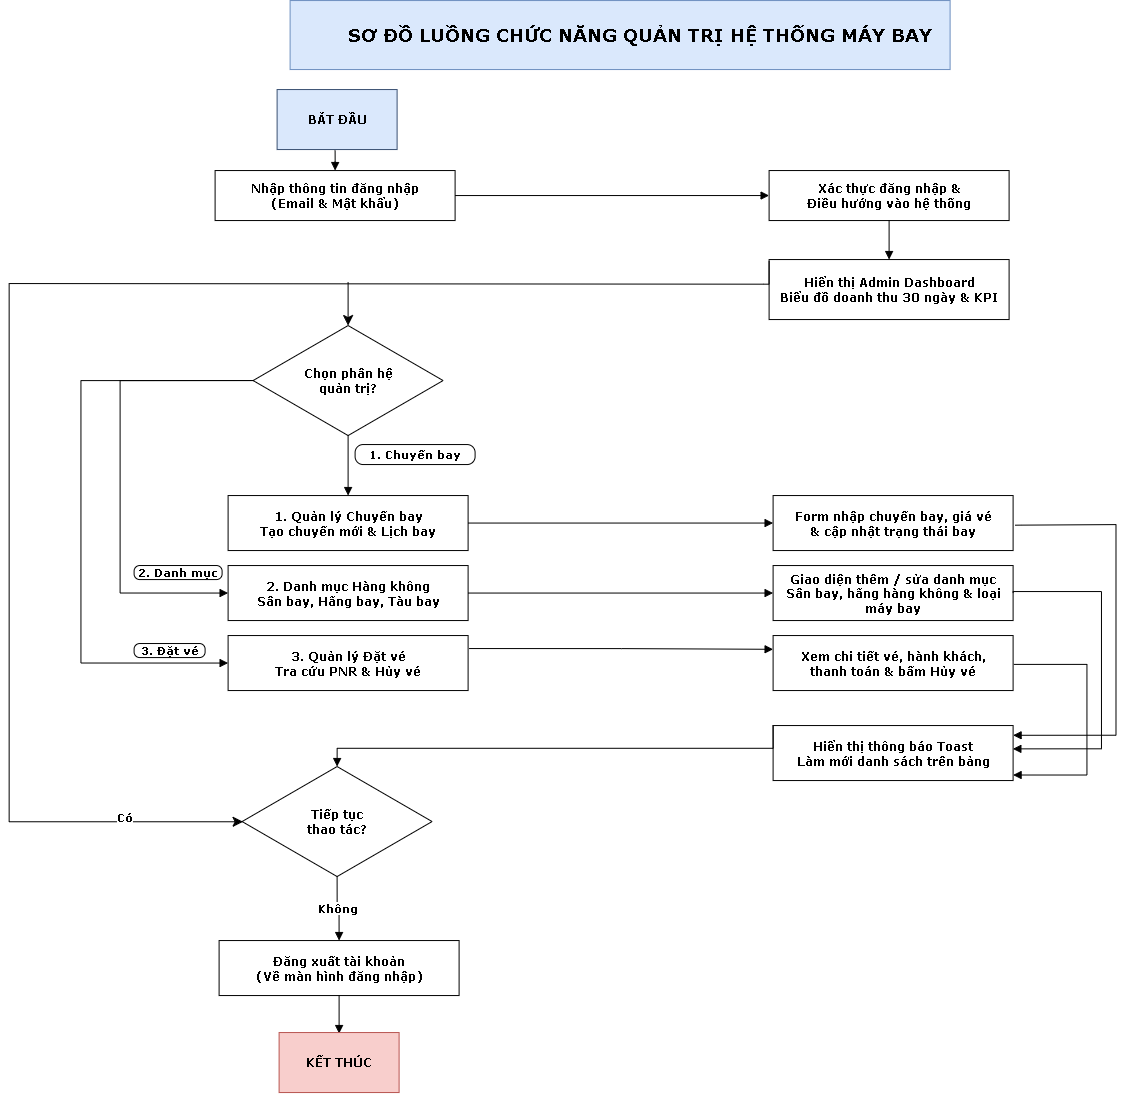

The diagram above was exported from draw.io. Its source (the exported page's mxGraphModel, read from the mxfile embedded in the PNG):
<mxGraphModel dx="2099" dy="1113" grid="0" gridSize="10" guides="1" tooltips="1" connect="1" arrows="1" fold="1" page="1" pageScale="1" pageWidth="440" pageHeight="560" math="0" shadow="0">
  <root>
    <mxCell id="0" />
    <mxCell id="1" parent="0" />
    <mxCell id="DB7GlvtqH2TKsTupu56k-39" parent="1" style="rounded=0;whiteSpace=wrap;html=1;fontSize=12;align=center;verticalAlign=middle;fontStyle=1;fontFamily=Verdana;" value="Nhập thông tin đăng nhập&#10;(Email &amp;amp; Mật khẩu)" vertex="1">
      <mxGeometry height="50" width="240" x="425.9999694824219" y="197.99999237060547" as="geometry" />
    </mxCell>
    <mxCell id="DB7GlvtqH2TKsTupu56k-40" parent="1" style="rhombus;whiteSpace=wrap;html=1;fontSize=12;fontStyle=1;align=center;verticalAlign=middle;fontFamily=Verdana;" value="Chọn phân hệ&#10;quản trị?" vertex="1">
      <mxGeometry height="110" width="190" x="463.9999694824219" y="352.99999237060547" as="geometry" />
    </mxCell>
    <mxCell id="DB7GlvtqH2TKsTupu56k-41" parent="1" style="rounded=1;arcSize=40;whiteSpace=wrap;html=1;fontSize=11;align=center;verticalAlign=middle;fontStyle=1;fontFamily=Verdana;" value="1. Chuyến bay" vertex="1">
      <mxGeometry height="20" width="120" x="566" y="472" as="geometry" />
    </mxCell>
    <mxCell id="DB7GlvtqH2TKsTupu56k-42" parent="1" style="rounded=0;whiteSpace=wrap;html=1;fontSize=12;align=center;verticalAlign=middle;fontStyle=1;fontFamily=Verdana;" value="1. Quản lý Chuyến bay&#10;Tạo chuyến mới &amp;amp; Lịch bay" vertex="1">
      <mxGeometry height="55" width="240" x="438.9999694824219" y="522.9999923706055" as="geometry" />
    </mxCell>
    <mxCell id="DB7GlvtqH2TKsTupu56k-43" parent="1" style="rounded=0;whiteSpace=wrap;html=1;fontSize=12;align=center;verticalAlign=middle;fontStyle=1;fontFamily=Verdana;" value="2. Danh mục Hàng không&#10;Sân bay, Hãng bay, Tàu bay" vertex="1">
      <mxGeometry height="55" width="240" x="438.9999694824219" y="592.9999923706055" as="geometry" />
    </mxCell>
    <mxCell id="DB7GlvtqH2TKsTupu56k-44" parent="1" style="rounded=0;whiteSpace=wrap;html=1;fontSize=12;align=center;verticalAlign=middle;fontStyle=1;fontFamily=Verdana;" value="3. Quản lý Đặt vé&#10;Tra cứu PNR &amp;amp; Hủy vé" vertex="1">
      <mxGeometry height="55" width="240" x="438.9999694824219" y="662.9999923706055" as="geometry" />
    </mxCell>
    <mxCell id="DB7GlvtqH2TKsTupu56k-45" parent="1" style="rounded=1;arcSize=40;whiteSpace=wrap;html=1;fontSize=11;align=center;verticalAlign=middle;fontStyle=1;fontFamily=Verdana;" value="2. Danh mục" vertex="1">
      <mxGeometry height="14" width="88" x="345" y="593" as="geometry" />
    </mxCell>
    <mxCell id="DB7GlvtqH2TKsTupu56k-46" parent="1" style="rounded=1;arcSize=40;whiteSpace=wrap;html=1;fontSize=11;align=center;verticalAlign=middle;fontStyle=1;fontFamily=Verdana;" value="3. Đặt vé" vertex="1">
      <mxGeometry height="14" width="71" x="345" y="671" as="geometry" />
    </mxCell>
    <mxCell id="DB7GlvtqH2TKsTupu56k-47" parent="1" style="rhombus;whiteSpace=wrap;html=1;fontSize=12;fontStyle=1;align=center;verticalAlign=middle;fontFamily=Verdana;" value="Tiếp tục&#10;thao tác?" vertex="1">
      <mxGeometry height="110" width="190" x="452.9999694824219" y="793.9999923706055" as="geometry" />
    </mxCell>
    <mxCell id="DB7GlvtqH2TKsTupu56k-50" parent="1" style="rounded=0;whiteSpace=wrap;html=1;fontSize=12;align=center;verticalAlign=middle;fontStyle=1;fontFamily=Verdana;" value="Đăng xuất tài khoản&#10;(Về màn hình đăng nhập)" vertex="1">
      <mxGeometry height="55" width="240" x="429.9999694824219" y="967.9999923706055" as="geometry" />
    </mxCell>
    <mxCell id="DB7GlvtqH2TKsTupu56k-52" parent="1" style="rounded=0;whiteSpace=wrap;html=1;fontSize=12;align=center;verticalAlign=middle;fontStyle=1;fontFamily=Verdana;" value="Xác thực đăng nhập &amp;amp;&#10;Điều hướng vào hệ thống" vertex="1">
      <mxGeometry height="50" width="240" x="979.9999694824219" y="197.99999237060547" as="geometry" />
    </mxCell>
    <mxCell id="DB7GlvtqH2TKsTupu56k-53" parent="1" style="rounded=0;whiteSpace=wrap;html=1;fontSize=12;align=center;verticalAlign=middle;fontStyle=1;fontFamily=Verdana;" value="Hiển thị Admin Dashboard&#10;Biểu đồ doanh thu 30 ngày &amp;amp; KPI" vertex="1">
      <mxGeometry height="60" width="240" x="979.9999694824219" y="286.99999237060547" as="geometry" />
    </mxCell>
    <mxCell id="DB7GlvtqH2TKsTupu56k-54" parent="1" style="rounded=0;whiteSpace=wrap;html=1;fontSize=12;align=center;verticalAlign=middle;fontStyle=1;fontFamily=Verdana;" value="Form nhập chuyến bay, giá vé&lt;br&gt;&amp;amp; cập nhật trạng thái bay" vertex="1">
      <mxGeometry height="55" width="240" x="983.9999694824219" y="522.9999923706055" as="geometry" />
    </mxCell>
    <mxCell id="DB7GlvtqH2TKsTupu56k-55" parent="1" style="rounded=0;whiteSpace=wrap;html=1;fontSize=12;align=center;verticalAlign=middle;fontStyle=1;fontFamily=Verdana;" value="Giao diện thêm / sửa danh mục&lt;br&gt;Sân bay, hãng hàng không &amp;amp; loại máy bay" vertex="1">
      <mxGeometry height="55" width="240" x="983.9999694824219" y="592.9999923706055" as="geometry" />
    </mxCell>
    <mxCell id="DB7GlvtqH2TKsTupu56k-56" parent="1" style="rounded=0;whiteSpace=wrap;html=1;fontSize=12;align=center;verticalAlign=middle;fontStyle=1;fontFamily=Verdana;" value="Xem chi tiết vé, hành khách,&#10;thanh toán &amp;amp; bấm Hủy vé" vertex="1">
      <mxGeometry height="55" width="240" x="983.9999694824219" y="662.9999923706055" as="geometry" />
    </mxCell>
    <mxCell id="DB7GlvtqH2TKsTupu56k-57" parent="1" style="rounded=0;whiteSpace=wrap;html=1;fontSize=12;align=center;verticalAlign=middle;fontStyle=1;fontFamily=Verdana;" value="Hiển thị thông báo Toast&#10;Làm mới danh sách trên bảng" vertex="1">
      <mxGeometry height="55" width="240" x="983.9999694824219" y="752.9999923706055" as="geometry" />
    </mxCell>
    <mxCell id="DB7GlvtqH2TKsTupu56k-58" edge="1" parent="1" style="edgeStyle=orthogonalEdgeStyle;rounded=0;html=1;endArrow=block;endFill=1;exitX=0.5;exitY=1;entryX=0.5;entryY=0;fontStyle=1;fontFamily=Verdana;" target="DB7GlvtqH2TKsTupu56k-39">
      <mxGeometry relative="1" as="geometry">
        <mxPoint x="545.9999694824219" y="177.99999237060547" as="sourcePoint" />
      </mxGeometry>
    </mxCell>
    <mxCell id="DB7GlvtqH2TKsTupu56k-59" edge="1" parent="1" source="DB7GlvtqH2TKsTupu56k-39" style="edgeStyle=orthogonalEdgeStyle;rounded=0;html=1;endArrow=block;endFill=1;exitX=1;exitY=0.5;entryX=0;entryY=0.5;fontStyle=1;fontFamily=Verdana;" target="DB7GlvtqH2TKsTupu56k-52">
      <mxGeometry relative="1" as="geometry" />
    </mxCell>
    <mxCell id="DB7GlvtqH2TKsTupu56k-60" edge="1" parent="1" source="DB7GlvtqH2TKsTupu56k-52" style="edgeStyle=orthogonalEdgeStyle;rounded=0;html=1;endArrow=block;endFill=1;exitX=0.5;exitY=1;entryX=0.5;entryY=0;fontStyle=1;fontFamily=Verdana;" target="DB7GlvtqH2TKsTupu56k-53">
      <mxGeometry relative="1" as="geometry" />
    </mxCell>
    <mxCell id="DB7GlvtqH2TKsTupu56k-62" edge="1" parent="1" source="DB7GlvtqH2TKsTupu56k-40" style="edgeStyle=orthogonalEdgeStyle;rounded=0;html=1;endArrow=block;endFill=1;exitX=0.5;exitY=1;entryX=0.5;entryY=0;fontStyle=1;fontFamily=Verdana;" target="DB7GlvtqH2TKsTupu56k-42">
      <mxGeometry relative="1" as="geometry" />
    </mxCell>
    <mxCell id="DB7GlvtqH2TKsTupu56k-63" edge="1" parent="1" source="DB7GlvtqH2TKsTupu56k-42" style="edgeStyle=orthogonalEdgeStyle;rounded=0;html=1;endArrow=block;endFill=1;exitX=1;exitY=0.5;entryX=0;entryY=0.5;fontStyle=1;fontFamily=Verdana;" target="DB7GlvtqH2TKsTupu56k-54">
      <mxGeometry relative="1" as="geometry" />
    </mxCell>
    <mxCell id="DB7GlvtqH2TKsTupu56k-64" edge="1" parent="1" source="DB7GlvtqH2TKsTupu56k-40" style="edgeStyle=orthogonalEdgeStyle;rounded=0;html=1;endArrow=block;endFill=1;exitX=0;exitY=0.5;entryX=0;entryY=0.5;fontStyle=1;fontFamily=Verdana;" target="DB7GlvtqH2TKsTupu56k-43">
      <mxGeometry relative="1" as="geometry">
        <Array as="points">
          <mxPoint x="331" y="408" />
          <mxPoint x="331" y="620.5" />
        </Array>
      </mxGeometry>
    </mxCell>
    <mxCell id="DB7GlvtqH2TKsTupu56k-65" edge="1" parent="1" source="DB7GlvtqH2TKsTupu56k-40" style="edgeStyle=orthogonalEdgeStyle;rounded=0;html=1;endArrow=block;endFill=1;exitX=0;exitY=0.5;entryX=0;entryY=0.5;fontStyle=1;fontFamily=Verdana;" target="DB7GlvtqH2TKsTupu56k-44">
      <mxGeometry relative="1" as="geometry">
        <Array as="points">
          <mxPoint x="291.8" y="408" />
          <mxPoint x="291.8" y="690.5" />
        </Array>
      </mxGeometry>
    </mxCell>
    <mxCell id="DB7GlvtqH2TKsTupu56k-66" edge="1" parent="1" source="DB7GlvtqH2TKsTupu56k-43" style="edgeStyle=orthogonalEdgeStyle;rounded=0;html=1;endArrow=block;endFill=1;exitX=1;exitY=0.5;entryX=0;entryY=0.5;fontStyle=1;fontFamily=Verdana;" target="DB7GlvtqH2TKsTupu56k-55">
      <mxGeometry relative="1" as="geometry" />
    </mxCell>
    <mxCell id="DB7GlvtqH2TKsTupu56k-67" edge="1" parent="1" style="edgeStyle=orthogonalEdgeStyle;rounded=0;html=1;endArrow=block;endFill=1;exitX=1;exitY=0.5;entryX=0;entryY=0.25;entryDx=0;entryDy=0;fontStyle=1;fontFamily=Verdana;" target="DB7GlvtqH2TKsTupu56k-56">
      <mxGeometry relative="1" as="geometry">
        <mxPoint x="679.9999694824216" y="675.9999923706055" as="sourcePoint" />
        <mxPoint x="979.9999694824219" y="637.9999923706055" as="targetPoint" />
      </mxGeometry>
    </mxCell>
    <mxCell id="DB7GlvtqH2TKsTupu56k-68" edge="1" parent="1" style="edgeStyle=orthogonalEdgeStyle;rounded=0;html=1;endArrow=block;endFill=1;exitX=1.001;exitY=0.539;entryX=0.992;entryY=0.177;entryDx=0;entryDy=0;entryPerimeter=0;exitDx=0;exitDy=0;exitPerimeter=0;fontStyle=1;fontFamily=Verdana;">
      <mxGeometry relative="1" as="geometry">
        <Array as="points">
          <mxPoint x="1231.94" y="552.6" />
          <mxPoint x="1326.92" y="552.02" />
          <mxPoint x="1326.92" y="762.7" />
        </Array>
        <mxPoint x="1226.1599694824222" y="552.6449923706055" as="sourcePoint" />
        <mxPoint x="1223.999969482422" y="762.7349923706055" as="targetPoint" />
      </mxGeometry>
    </mxCell>
    <mxCell id="DB7GlvtqH2TKsTupu56k-69" edge="1" parent="1" source="DB7GlvtqH2TKsTupu56k-55" style="edgeStyle=orthogonalEdgeStyle;rounded=0;html=1;endArrow=block;endFill=1;exitX=1;exitY=0.5;entryX=0.999;entryY=0.424;entryDx=0;entryDy=0;entryPerimeter=0;exitDx=0;exitDy=0;fontStyle=1;fontFamily=Verdana;" target="DB7GlvtqH2TKsTupu56k-57">
      <mxGeometry relative="1" as="geometry">
        <Array as="points">
          <mxPoint x="1224" y="619" />
          <mxPoint x="1312.4" y="619" />
          <mxPoint x="1312.4" y="776.3" />
        </Array>
        <mxPoint x="1239.9999694824219" y="621.8999923706054" as="sourcePoint" />
        <mxPoint x="1239.9999694824219" y="781.8999923706054" as="targetPoint" />
      </mxGeometry>
    </mxCell>
    <mxCell id="DB7GlvtqH2TKsTupu56k-70" edge="1" parent="1" style="edgeStyle=orthogonalEdgeStyle;rounded=0;html=1;endArrow=block;endFill=1;exitX=1.002;exitY=0.312;entryX=0.999;entryY=0.687;entryDx=0;entryDy=0;entryPerimeter=0;exitDx=0;exitDy=0;exitPerimeter=0;fontStyle=1;fontFamily=Verdana;">
      <mxGeometry relative="1" as="geometry">
        <Array as="points">
          <mxPoint x="1297.83" y="691.8" />
          <mxPoint x="1297.83" y="802.5" />
        </Array>
        <mxPoint x="1224.7199694824217" y="691.8499923706055" as="sourcePoint" />
        <mxPoint x="1223.9999694824219" y="802.4749923706055" as="targetPoint" />
      </mxGeometry>
    </mxCell>
    <mxCell id="DB7GlvtqH2TKsTupu56k-71" edge="1" parent="1" style="edgeStyle=orthogonalEdgeStyle;rounded=0;html=1;endArrow=block;endFill=1;exitX=0;exitY=0.5;entryX=0.5;entryY=0;entryDx=0;entryDy=0;fontStyle=1;fontFamily=Verdana;" target="DB7GlvtqH2TKsTupu56k-47">
      <mxGeometry relative="1" as="geometry">
        <Array as="points">
          <mxPoint x="984" y="775.7" />
          <mxPoint x="548" y="775.7" />
        </Array>
        <mxPoint x="983.9999694824219" y="752.9999923706055" as="sourcePoint" />
        <mxPoint x="547.9999694824219" y="766.4999923706055" as="targetPoint" />
      </mxGeometry>
    </mxCell>
    <mxCell id="DB7GlvtqH2TKsTupu56k-73" edge="1" parent="1" source="DB7GlvtqH2TKsTupu56k-47" style="edgeStyle=orthogonalEdgeStyle;rounded=0;html=1;endArrow=block;endFill=1;exitX=0.5;exitY=1;entryX=0.5;entryY=0;fontSize=11;fontStyle=1;fontFamily=Verdana;" target="DB7GlvtqH2TKsTupu56k-50" value="Không">
      <mxGeometry relative="1" as="geometry" />
    </mxCell>
    <mxCell id="DB7GlvtqH2TKsTupu56k-74" edge="1" parent="1" source="DB7GlvtqH2TKsTupu56k-50" style="edgeStyle=orthogonalEdgeStyle;rounded=0;html=1;endArrow=block;endFill=1;exitX=0.5;exitY=1;entryX=0.5;entryY=0;fontStyle=1;fontFamily=Verdana;">
      <mxGeometry relative="1" as="geometry">
        <mxPoint x="549.9999694824219" y="1060.9999923706055" as="targetPoint" />
      </mxGeometry>
    </mxCell>
    <mxCell id="DB7GlvtqH2TKsTupu56k-75" parent="1" style="rounded=0;whiteSpace=wrap;html=1;fontSize=12;align=center;verticalAlign=middle;fillColor=#dae8fc;strokeColor=#6c8ebf;fontFamily=Verdana;" value="&lt;blockquote style=&quot;margin: 0px 0px 0px 40px; border-width: medium; border-style: none; border-color: currentcolor; border-image: none; padding: 0px;&quot;&gt;&lt;span style=&quot;font-size: 18px;&quot;&gt;&lt;b&gt;SƠ ĐỒ LUỒNG CHỨC NĂNG QUẢN TRỊ HỆ THỐNG MÁY BAY&lt;/b&gt;&lt;/span&gt;&lt;/blockquote&gt;" vertex="1">
      <mxGeometry height="69" width="660" x="501" y="28" as="geometry" />
    </mxCell>
    <mxCell id="DB7GlvtqH2TKsTupu56k-82" edge="1" parent="1" style="endArrow=classic;html=1;rounded=0;fontSize=12;startSize=8;endSize=8;edgeStyle=orthogonalEdgeStyle;exitX=0;exitY=0.5;exitDx=0;exitDy=0;fontStyle=1;fontFamily=Verdana;" value="">
      <mxGeometry height="50" relative="1" width="50" as="geometry">
        <Array as="points">
          <mxPoint x="980" y="311.67" />
          <mxPoint x="974.03" y="311.67" />
          <mxPoint x="220.03" y="311.03" />
          <mxPoint x="220.03" y="849.19" />
        </Array>
        <mxPoint x="979.9999694824219" y="288.4299923706055" as="sourcePoint" />
        <mxPoint x="453.9999826604672" y="849.2200000000003" as="targetPoint" />
      </mxGeometry>
    </mxCell>
    <mxCell id="GVKcjQp3yxL0jjM00LrE-1" connectable="0" parent="DB7GlvtqH2TKsTupu56k-82" style="edgeLabel;html=1;align=center;verticalAlign=middle;resizable=0;points=[];fontStyle=1;fontFamily=Verdana;" value="Có" vertex="1">
      <mxGeometry relative="1" x="0.8466" y="5" as="geometry">
        <mxPoint as="offset" />
      </mxGeometry>
    </mxCell>
    <mxCell id="DB7GlvtqH2TKsTupu56k-83" edge="1" parent="1" style="endArrow=classic;html=1;rounded=0;fontSize=12;startSize=8;endSize=8;curved=1;entryX=0.5;entryY=0;entryDx=0;entryDy=0;fontStyle=1;fontFamily=Verdana;" target="DB7GlvtqH2TKsTupu56k-40" value="">
      <mxGeometry height="50" relative="1" width="50" as="geometry">
        <mxPoint x="559" y="309.89" as="sourcePoint" />
        <mxPoint x="562" y="315" as="targetPoint" />
      </mxGeometry>
    </mxCell>
    <mxCell id="GVKcjQp3yxL0jjM00LrE-2" parent="1" style="rounded=0;whiteSpace=wrap;html=1;fillColor=#dae8fc;strokeColor=light-dark(#384f71, #5c79a3);fontStyle=1;fontFamily=Verdana;" value="&lt;span&gt;BẮT ĐẦU&lt;/span&gt;" vertex="1">
      <mxGeometry height="60" width="120" x="488" y="117" as="geometry" />
    </mxCell>
    <mxCell id="GVKcjQp3yxL0jjM00LrE-3" parent="1" style="rounded=0;whiteSpace=wrap;html=1;fillColor=#f8cecc;strokeColor=#b85450;fontStyle=1;fontFamily=Verdana;" value="&lt;span&gt;KẾT THÚC&lt;/span&gt;" vertex="1">
      <mxGeometry height="60" width="120" x="490" y="1060" as="geometry" />
    </mxCell>
  </root>
</mxGraphModel>